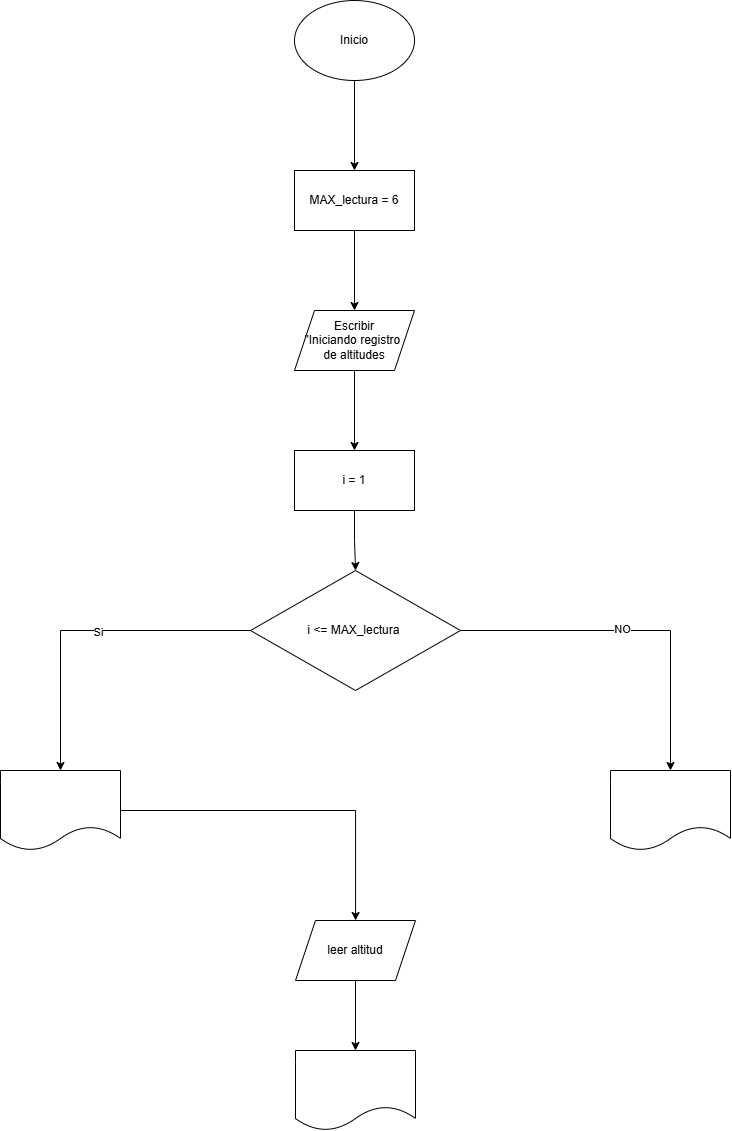

The diagram above was exported from draw.io. Its source (the exported page's mxGraphModel, read from the mxfile embedded in the PNG):
<mxGraphModel dx="1558" dy="694" grid="1" gridSize="10" guides="1" tooltips="1" connect="1" arrows="1" fold="1" page="1" pageScale="1" pageWidth="827" pageHeight="1169" math="0" shadow="0">
  <root>
    <mxCell id="0" />
    <mxCell id="1" parent="0" />
    <mxCell id="UXDYlKBE06xwkkE1viSs-9" edge="1" parent="1" source="UXDYlKBE06xwkkE1viSs-1" style="edgeStyle=orthogonalEdgeStyle;rounded=0;orthogonalLoop=1;jettySize=auto;html=1;" target="UXDYlKBE06xwkkE1viSs-8" value="">
      <mxGeometry relative="1" as="geometry" />
    </mxCell>
    <mxCell id="UXDYlKBE06xwkkE1viSs-1" parent="1" style="ellipse;whiteSpace=wrap;html=1;" value="Inicio" vertex="1">
      <mxGeometry height="80" width="120" x="354" y="20" as="geometry" />
    </mxCell>
    <mxCell id="UXDYlKBE06xwkkE1viSs-11" edge="1" parent="1" source="UXDYlKBE06xwkkE1viSs-8" style="edgeStyle=orthogonalEdgeStyle;rounded=0;orthogonalLoop=1;jettySize=auto;html=1;" target="UXDYlKBE06xwkkE1viSs-10" value="">
      <mxGeometry relative="1" as="geometry" />
    </mxCell>
    <mxCell id="UXDYlKBE06xwkkE1viSs-8" parent="1" style="whiteSpace=wrap;html=1;" value="MAX_lectura = 6" vertex="1">
      <mxGeometry height="60" width="120" x="354" y="190" as="geometry" />
    </mxCell>
    <mxCell id="UXDYlKBE06xwkkE1viSs-13" edge="1" parent="1" source="UXDYlKBE06xwkkE1viSs-10" style="edgeStyle=orthogonalEdgeStyle;rounded=0;orthogonalLoop=1;jettySize=auto;html=1;" target="UXDYlKBE06xwkkE1viSs-12" value="">
      <mxGeometry relative="1" as="geometry" />
    </mxCell>
    <mxCell id="UXDYlKBE06xwkkE1viSs-10" parent="1" style="shape=parallelogram;perimeter=parallelogramPerimeter;whiteSpace=wrap;html=1;fixedSize=1;" value="Escribir&lt;div&gt;&quot;Iniciando registro&amp;nbsp;&lt;/div&gt;&lt;div&gt;de altitudes&lt;/div&gt;" vertex="1">
      <mxGeometry height="60" width="120" x="354" y="330" as="geometry" />
    </mxCell>
    <mxCell id="UXDYlKBE06xwkkE1viSs-15" edge="1" parent="1" source="UXDYlKBE06xwkkE1viSs-12" style="edgeStyle=orthogonalEdgeStyle;rounded=0;orthogonalLoop=1;jettySize=auto;html=1;" target="UXDYlKBE06xwkkE1viSs-14" value="">
      <mxGeometry relative="1" as="geometry" />
    </mxCell>
    <mxCell id="UXDYlKBE06xwkkE1viSs-12" parent="1" style="whiteSpace=wrap;html=1;" value="i = 1" vertex="1">
      <mxGeometry height="60" width="120" x="354" y="470" as="geometry" />
    </mxCell>
    <mxCell id="UXDYlKBE06xwkkE1viSs-17" edge="1" parent="1" source="UXDYlKBE06xwkkE1viSs-14" style="edgeStyle=orthogonalEdgeStyle;rounded=0;orthogonalLoop=1;jettySize=auto;html=1;" target="UXDYlKBE06xwkkE1viSs-16" value="">
      <mxGeometry relative="1" as="geometry" />
    </mxCell>
    <mxCell id="UXDYlKBE06xwkkE1viSs-18" connectable="0" parent="UXDYlKBE06xwkkE1viSs-17" style="edgeLabel;html=1;align=center;verticalAlign=middle;resizable=0;points=[];" value="Si" vertex="1">
      <mxGeometry relative="1" x="-0.0727" y="1" as="geometry">
        <mxPoint as="offset" />
      </mxGeometry>
    </mxCell>
    <mxCell id="UXDYlKBE06xwkkE1viSs-20" edge="1" parent="1" source="UXDYlKBE06xwkkE1viSs-14" style="edgeStyle=orthogonalEdgeStyle;rounded=0;orthogonalLoop=1;jettySize=auto;html=1;" target="UXDYlKBE06xwkkE1viSs-19" value="">
      <mxGeometry relative="1" as="geometry" />
    </mxCell>
    <mxCell id="UXDYlKBE06xwkkE1viSs-21" connectable="0" parent="UXDYlKBE06xwkkE1viSs-20" style="edgeLabel;html=1;align=center;verticalAlign=middle;resizable=0;points=[];" value="NO" vertex="1">
      <mxGeometry relative="1" x="-0.08" y="2" as="geometry">
        <mxPoint as="offset" />
      </mxGeometry>
    </mxCell>
    <mxCell id="UXDYlKBE06xwkkE1viSs-14" parent="1" style="rhombus;whiteSpace=wrap;html=1;" value="i &amp;lt;= MAX_lectura&amp;nbsp;" vertex="1">
      <mxGeometry height="120" width="210" x="310" y="590" as="geometry" />
    </mxCell>
    <mxCell id="UXDYlKBE06xwkkE1viSs-23" edge="1" parent="1" source="UXDYlKBE06xwkkE1viSs-16" style="edgeStyle=orthogonalEdgeStyle;rounded=0;orthogonalLoop=1;jettySize=auto;html=1;" target="UXDYlKBE06xwkkE1viSs-22" value="">
      <mxGeometry relative="1" as="geometry" />
    </mxCell>
    <mxCell id="UXDYlKBE06xwkkE1viSs-16" parent="1" style="shape=document;whiteSpace=wrap;html=1;boundedLbl=1;" value="" vertex="1">
      <mxGeometry height="80" width="120" x="60" y="790" as="geometry" />
    </mxCell>
    <mxCell id="UXDYlKBE06xwkkE1viSs-19" parent="1" style="shape=document;whiteSpace=wrap;html=1;boundedLbl=1;" value="" vertex="1">
      <mxGeometry height="80" width="120" x="670" y="790" as="geometry" />
    </mxCell>
    <mxCell id="UXDYlKBE06xwkkE1viSs-25" edge="1" parent="1" source="UXDYlKBE06xwkkE1viSs-22" style="edgeStyle=orthogonalEdgeStyle;rounded=0;orthogonalLoop=1;jettySize=auto;html=1;" target="UXDYlKBE06xwkkE1viSs-24" value="">
      <mxGeometry relative="1" as="geometry" />
    </mxCell>
    <mxCell id="UXDYlKBE06xwkkE1viSs-22" parent="1" style="shape=parallelogram;perimeter=parallelogramPerimeter;whiteSpace=wrap;html=1;fixedSize=1;" value="leer altitud" vertex="1">
      <mxGeometry height="60" width="120" x="355" y="940" as="geometry" />
    </mxCell>
    <mxCell id="UXDYlKBE06xwkkE1viSs-24" parent="1" style="shape=document;whiteSpace=wrap;html=1;boundedLbl=1;" value="" vertex="1">
      <mxGeometry height="80" width="120" x="355" y="1070" as="geometry" />
    </mxCell>
  </root>
</mxGraphModel>